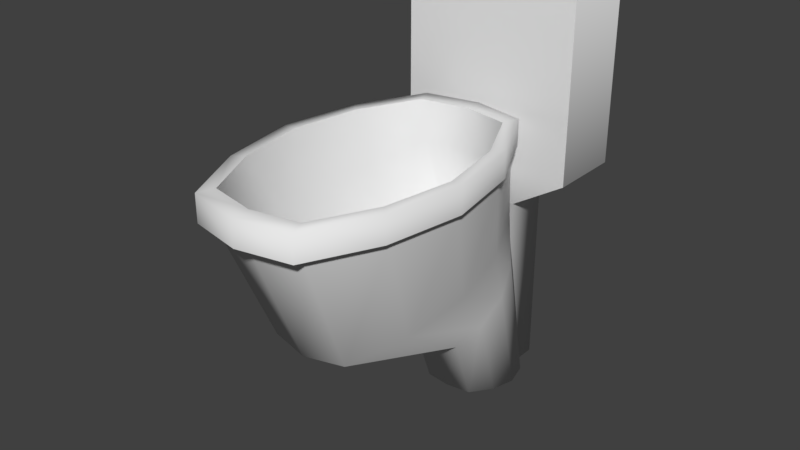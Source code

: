 # Source: toilet.blend  (saved by Blender 2.79.0; exported with 4.5.12 LTS)
import bpy
from mathutils import Matrix  # noqa: F401  (used for matrix-valued properties, if any)

bpy.ops.wm.read_factory_settings(use_empty=True)
scene = bpy.context.scene
scene.name = 'Scene'

# ---- collections
col_collection_1 = bpy.data.collections.new('Collection 1'); scene.collection.children.link(col_collection_1)

# ---- world
world_world = bpy.data.worlds.new('World'); scene.world = world_world
world_world.color = (0.05088, 0.05088, 0.05088)
world_world.use_sun_shadow = False
world_world.sun_shadow_jitter_overblur = 0.0
world_world.cycles.sampling_method = 'MANUAL'

# ---- meshes
me_cylinder = bpy.data.meshes.new('Cylinder')
me_cylinder.from_pydata([(-2.674e-08, 0.4927, -0.2967), (-2.674e-08, 0.5434, -0.2967), (0.1009, 0.4927, -0.2761), (0.1009, 0.5434, -0.2761), (0.1627, 0.4927, -0.1484), (0.1627, 0.5434, -0.1484), (0.1878, 0.4927, 1.201e-09), (0.1878, 0.5434, 7.239e-09), (0.1627, 0.4927, 0.1484), (0.1627, 0.5434, 0.1484), (0.1009, 0.4927, 0.2761), (0.1009, 0.5434, 0.2761), (1.628e-09, 0.4927, 0.2967), (1.628e-09, 0.5434, 0.2967), (-0.1009, 0.4927, 0.2761), (-0.1009, 0.5434, 0.2761), (-0.1627, 0.4927, 0.1484), (-0.1627, 0.5434, 0.1484), (-0.1878, 0.4927, 1.25e-07), (-0.1878, 0.5434, 1.31e-07), (-0.1627, 0.4927, -0.1484), (-0.1627, 0.5434, -0.1484), (-0.1009, 0.4927, -0.2761), (-0.1009, 0.5434, -0.2761), (-2.685e-08, 0.4829, -0.2857), (0.09437, 0.4829, -0.2664), (0.1521, 0.4829, -0.1469), (0.1756, 0.4829, -0.008223), (0.1521, 0.4829, 0.1305), (0.09437, 0.4829, 0.25), (-3.336e-10, 0.4829, 0.2692), (-0.09437, 0.4829, 0.25), (-0.1521, 0.4829, 0.1305), (-0.1756, 0.4829, -0.008223), (-0.1521, 0.4829, -0.1469), (-0.09437, 0.4829, -0.2664), (0.00061, 0.3465, -0.3155), (0.07644, 0.3429, -0.2988), (0.1228, 0.3204, -0.1946), (0.1417, 0.2943, -0.07357), (0.1228, 0.2682, 0.04741), (0.07644, 0.2457, 0.1516), (0.0006101, 0.2421, 0.1684), (-0.07522, 0.2457, 0.1516), (-0.1216, 0.2682, 0.04741), (-0.1405, 0.2943, -0.07357), (-0.1216, 0.3204, -0.1946), (-0.07522, 0.3429, -0.2988), (0.00061, 0.284, -0.3504), (0.04956, 0.2774, -0.3443), (0.07951, 0.237, -0.3066), (0.09171, 0.1901, -0.2628), (0.07951, 0.1431, -0.219), (0.04956, 0.1027, -0.1812), (0.00061, 0.0962, -0.1752), (-0.04834, 0.1027, -0.1812), (-0.07829, 0.1431, -0.219), (-0.09049, 0.1901, -0.2628), (-0.07829, 0.237, -0.3066), (-0.04834, 0.2774, -0.3443), (-3.19e-08, -0.02633, -0.4081), (0.04895, -0.02631, -0.4016), (0.0789, -0.02619, -0.3616), (0.0911, -0.02605, -0.315), (0.0789, -0.02592, -0.2685), (0.04895, -0.0258, -0.2285), (-1.815e-08, -0.02578, -0.222), (-0.04895, -0.0258, -0.2285), (-0.0789, -0.02592, -0.2685), (-0.0911, -0.02605, -0.315), (-0.0789, -0.02619, -0.3616), (-0.04895, -0.02631, -0.4016), (-2.695e-08, 0.5434, -0.2626), (0.08932, 0.5434, -0.2444), (0.144, 0.5434, -0.1313), (0.1662, 0.5434, 1.241e-08), (0.144, 0.5434, 0.1313), (0.08932, 0.5434, 0.2444), (-1.845e-09, 0.5434, 0.2626), (-0.08932, 0.5434, 0.2444), (-0.144, 0.5434, 0.1313), (-0.1662, 0.5434, 1.22e-07), (-0.144, 0.5434, -0.1313), (-0.08932, 0.5434, -0.2444), (-0.09437, 0.4829, -0.2664), (-0.1521, 0.4829, -0.1469), (-0.1756, 0.4829, -0.008223), (-0.1521, 0.4829, 0.1305), (-0.09437, 0.4829, 0.25), (-3.336e-10, 0.4829, 0.2692), (0.09437, 0.4829, 0.25), (0.1521, 0.4829, 0.1305), (0.1756, 0.4829, -0.008223), (0.1521, 0.4829, -0.1469), (0.09437, 0.4829, -0.2664), (-2.685e-08, 0.4829, -0.2857), (-0.1009, 0.4927, -0.2761), (-0.1627, 0.4927, -0.1484), (-0.1878, 0.4927, 1.25e-07), (-0.1627, 0.4927, 0.1484), (-0.1009, 0.4927, 0.2761), (1.628e-09, 0.4927, 0.2967), (0.1009, 0.4927, 0.2761), (0.1627, 0.4927, 0.1484), (0.1878, 0.4927, 1.201e-09), (0.1627, 0.4927, -0.1484), (0.1009, 0.4927, -0.2761), (-2.674e-08, 0.4927, -0.2967), (-0.1662, 0.4243, -0.3094), (-0.1662, 0.7684, -0.3094), (-0.1662, 0.4243, -0.4523), (-0.1662, 0.7684, -0.4523), (0.1779, 0.4243, -0.3094), (0.1779, 0.7684, -0.3094), (0.1779, 0.4243, -0.4523), (0.1779, 0.7684, -0.4523), (-0.04618, 0.345, -0.3364), (-0.04618, 0.345, -0.4253), (0.05779, 0.345, -0.3364), (0.05779, 0.345, -0.4253), (-0.04618, -0.0229, -0.3364), (-0.04618, -0.0229, -0.4253), (0.05779, -0.0229, -0.3364), (0.05779, -0.0229, -0.4253), (-0.1443, 0.7939, -0.3185), (-0.1443, 0.7939, -0.4432), (0.1559, 0.7939, -0.3185), (0.1559, 0.7939, -0.4432), (-0.1662, 0.4243, -0.3094), (-0.1662, 0.7684, -0.3094), (-0.1662, 0.4243, -0.4523), (-0.1662, 0.7684, -0.4523), (0.1779, 0.4243, -0.3094), (0.1779, 0.7684, -0.3094), (0.1779, 0.4243, -0.4523), (0.1779, 0.7684, -0.4523), (-0.04618, 0.345, -0.3364), (-0.04618, 0.345, -0.4253), (0.05779, 0.345, -0.3364), (0.05779, 0.345, -0.4253), (-0.1443, 0.7939, -0.3185), (-0.1443, 0.7939, -0.4432), (0.1559, 0.7939, -0.3185), (0.1559, 0.7939, -0.4432), (-2.695e-08, 0.5434, -0.2626), (0.08932, 0.5434, -0.2444), (0.144, 0.5434, -0.1313), (0.1662, 0.5434, 1.241e-08), (0.144, 0.5434, 0.1313), (0.08932, 0.5434, 0.2444), (-1.845e-09, 0.5434, 0.2626), (-0.08932, 0.5434, 0.2444), (-0.144, 0.5434, 0.1313), (-0.1662, 0.5434, 1.22e-07), (-0.144, 0.5434, -0.1313), (-0.08932, 0.5434, -0.2444), (-2.797e-08, 0.4707, -0.2535), (0.07478, 0.467, -0.2387), (0.1205, 0.4436, -0.147), (0.1392, 0.4165, -0.04045), (0.1205, 0.3894, 0.06607), (0.07478, 0.3661, 0.1578), (-6.961e-09, 0.3623, 0.1726), (-0.07478, 0.3661, 0.1578), (-0.1205, 0.3894, 0.06607), (-0.1392, 0.4165, -0.04045), (-0.1205, 0.4436, -0.147), (-0.07478, 0.467, -0.2387), (-3.148e-08, 0.1572, -0.3171), (0.01611, 0.1553, -0.3144), (0.02596, 0.1435, -0.2978), (0.02997, 0.1299, -0.2784), (0.02596, 0.1163, -0.2591), (0.01611, 0.1045, -0.2424), (-2.696e-08, 0.1026, -0.2397), (-0.01611, 0.1045, -0.2424), (-0.02596, 0.1163, -0.2591), (-0.02997, 0.1299, -0.2784), (-0.02596, 0.1435, -0.2978), (-0.01611, 0.1553, -0.3144)], [], [(0, 1, 3, 2), (2, 3, 5, 4), (4, 5, 7, 6), (6, 7, 9, 8), (8, 9, 11, 10), (10, 11, 13, 12), (12, 13, 15, 14), (14, 15, 17, 16), (16, 17, 19, 18), (18, 19, 21, 20), (7, 5, 74, 75), (20, 21, 23, 22), (22, 23, 1, 0), (30, 31, 43, 42), (42, 43, 55, 54), (27, 28, 40, 39), (34, 35, 47, 46), (24, 25, 37, 36), (31, 32, 44, 43), (28, 29, 41, 40), (35, 24, 36, 47), (25, 26, 38, 37), (32, 33, 45, 44), (29, 30, 42, 41), (26, 27, 39, 38), (33, 34, 46, 45), (57, 58, 70, 69), (39, 40, 52, 51), (46, 47, 59, 58), (36, 37, 49, 48), (43, 44, 56, 55), (40, 41, 53, 52), (47, 36, 48, 59), (37, 38, 50, 49), (44, 45, 57, 56), (41, 42, 54, 53), (38, 39, 51, 50), (45, 46, 58, 57), (60, 61, 62, 63, 64, 65, 66, 67, 68, 69, 70, 71), (54, 55, 67, 66), (51, 52, 64, 63), (58, 59, 71, 70), (48, 49, 61, 60), (55, 56, 68, 67), (52, 53, 65, 64), (59, 48, 60, 71), (49, 50, 62, 61), (56, 57, 69, 68), (53, 54, 66, 65), (50, 51, 63, 62), (23, 21, 82, 83), (5, 3, 73, 74), (21, 19, 81, 82), (19, 17, 80, 81), (17, 15, 79, 80), (15, 13, 78, 79), (13, 11, 77, 78), (11, 9, 76, 77), (9, 7, 75, 76), (1, 23, 83, 72), (3, 1, 72, 73), (98, 97, 85, 86), (106, 105, 93, 94), (97, 96, 84, 85), (105, 104, 92, 93), (107, 106, 94, 95), (96, 107, 95, 84), (104, 103, 91, 92), (103, 102, 90, 91), (102, 101, 89, 90), (101, 100, 88, 89), (100, 99, 87, 88), (99, 98, 86, 87), (108, 109, 111, 110), (114, 115, 113, 112), (113, 115, 127, 126), (118, 116, 120, 122), (108, 110, 117, 116), (114, 112, 118, 119), (121, 123, 122, 120), (117, 119, 123, 121), (119, 118, 122, 123), (116, 117, 121, 120), (127, 125, 124, 126), (111, 109, 124, 125), (130, 131, 135, 134), (132, 133, 129, 128), (132, 128, 136, 138), (130, 134, 139, 137), (129, 133, 142, 140), (135, 131, 141, 143), (147, 146, 158, 159), (162, 161, 173, 174), (154, 153, 165, 166), (151, 150, 162, 163), (148, 147, 159, 160), (155, 154, 166, 167), (145, 144, 156, 157), (152, 151, 163, 164), (149, 148, 160, 161), (144, 155, 167, 156), (146, 145, 157, 158), (153, 152, 164, 165), (150, 149, 161, 162), (169, 168, 179, 178, 177, 176, 175, 174, 173, 172, 171, 170), (159, 158, 170, 171), (166, 165, 177, 178), (163, 162, 174, 175), (160, 159, 171, 172), (167, 166, 178, 179), (157, 156, 168, 169), (164, 163, 175, 176), (161, 160, 172, 173), (156, 167, 179, 168), (158, 157, 169, 170), (165, 164, 176, 177)])
me_cylinder.polygons.foreach_set('use_smooth', [True] * 116)
me_cylinder.use_remesh_preserve_volume = False
me_cylinder.use_remesh_preserve_attributes = False
me_cylinder.use_mirror_vertex_groups = False
me_cylinder.update()

# ---- objects
ob_cylinder = bpy.data.objects.new('Cylinder', me_cylinder)

# ---- transforms, parenting, visibility, modifiers, constraints
ob_cylinder.location = (0.0, 0.0, 0.0)
ob_cylinder.rotation_euler = (1.571, 0.0, 0.0)
ob_cylinder.lineart.crease_threshold = 0.0

# ---- collection membership
col_collection_1.objects.link(ob_cylinder)

# ---- scene / render settings (as saved in the file)
scene.frame_start = 1; scene.frame_end = 250; scene.frame_set(1)
scene.render.engine = 'BLENDER_EEVEE_NEXT'
scene.render.resolution_percentage = 50
scene.render.dither_intensity = 0.0
scene.cycles.use_denoising = False
scene.cycles.samples = 128
scene.cycles.sampling_pattern = 'TABULATED_SOBOL'
scene.cycles.use_adaptive_sampling = False
scene.cycles.use_light_tree = False
scene.cycles.blur_glossy = 0.0
scene.cycles.sample_clamp_indirect = 0.0
scene.view_settings.view_transform = 'Standard'
bpy.context.view_layer.update()

# ---- added for rendering (the .blend has no active camera and no usable light): camera, sun
cam_auto = bpy.data.cameras.new('AutoCamera')
cam_auto.lens = 50.0
cam_auto.sensor_width = 36.0
cam_auto.clip_end = 1000.0
ob_auto_camera = bpy.data.objects.new('AutoCamera', cam_auto)
scene.collection.objects.link(ob_auto_camera)
ob_auto_camera.location = (1.08491, -1.2241, 1.25172)
ob_auto_camera.rotation_euler = (1.09748, -7.21219e-08, 0.694738)
scene.camera = ob_auto_camera
light_auto_sun = bpy.data.lights.new('AutoSun', 'SUN')
light_auto_sun.energy = 3.0
light_auto_sun.angle = 0.0523599
ob_auto_sun = bpy.data.objects.new('AutoSun', light_auto_sun)
scene.collection.objects.link(ob_auto_sun)
ob_auto_sun.rotation_euler = (0.872665, 0.174533, 0.523599)
bpy.context.view_layer.update()
